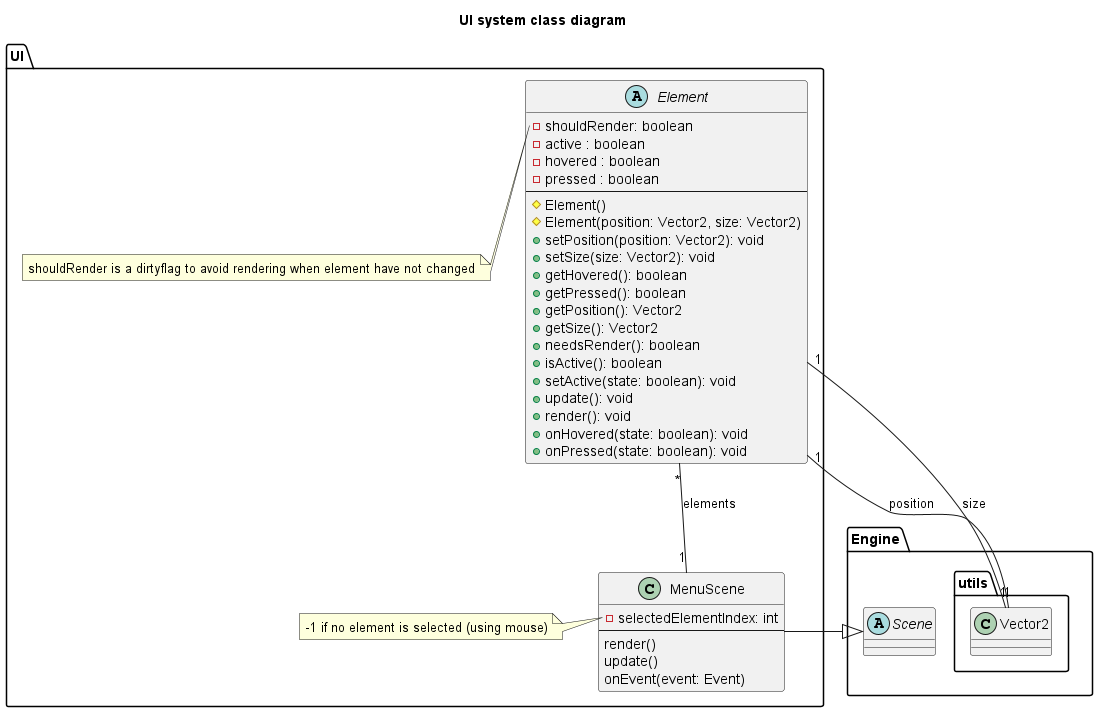

The diagram above was rendered by PlantUML. Its source (embedded in the PNG):
@startuml
title UI system class diagram

package UI {
    abstract Element {
        - shouldRender: boolean
        - active : boolean
        - hovered : boolean
        - pressed : boolean
        ---
        # Element()
        # Element(position: Vector2, size: Vector2)
        + setPosition(position: Vector2): void
        + setSize(size: Vector2): void
        + getHovered(): boolean
        + getPressed(): boolean
        + getPosition(): Vector2
        + getSize(): Vector2
        + needsRender(): boolean
        + isActive(): boolean
        + setActive(state: boolean): void
        + update(): void
        + render(): void
        + onHovered(state: boolean): void
        + onPressed(state: boolean): void
    }
    note left of Element::shouldRender
        shouldRender is a dirtyflag to avoid rendering when element have not changed
    end note

    class MenuScene {
        - selectedElementIndex: int
        ---
        render()
        update()
        onEvent(event: Event)
    }
    note left of MenuScene::selectedElementIndex
        -1 if no element is selected (using mouse)
    end note
}

package Engine {
    abstract Scene
    package utils {
        class Vector2
        Element "1" -- "1" Vector2: position
        Element "1" -- "1" Vector2: size
    }
}

MenuScene -up-|> Scene
Element "*" -down- "1" MenuScene: elements

@enduml